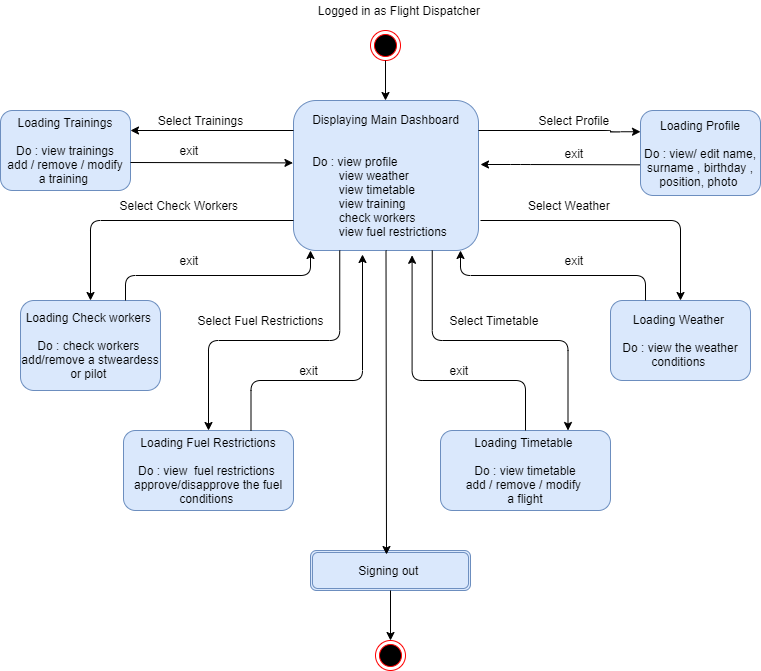

The diagram above was exported from draw.io. Its source (the exported page's mxGraphModel, read from the mxfile embedded in the PNG):
<mxGraphModel dx="1278" dy="489" grid="1" gridSize="10" guides="1" tooltips="1" connect="1" arrows="1" fold="1" page="1" pageScale="1" pageWidth="850" pageHeight="1100" math="0" shadow="0">
  <root>
    <mxCell id="0" />
    <mxCell id="1" parent="0" />
    <mxCell id="hA5HVkEWaLa7k__zg3uV-1" value="" style="ellipse;html=1;shape=endState;fillColor=#000000;strokeColor=#ff0000;" parent="1" vertex="1">
      <mxGeometry x="410" y="370" width="30" height="30" as="geometry" />
    </mxCell>
    <mxCell id="hA5HVkEWaLa7k__zg3uV-2" value="Logged in as Flight Dispatcher&amp;nbsp;&lt;br&gt;" style="text;html=1;align=center;verticalAlign=middle;resizable=0;points=[];autosize=1;strokeColor=none;" parent="1" vertex="1">
      <mxGeometry x="350" y="340" width="180" height="20" as="geometry" />
    </mxCell>
    <mxCell id="hA5HVkEWaLa7k__zg3uV-13" value="Displaying Main Dashboard&lt;br&gt;&lt;br&gt;&lt;br&gt;&lt;div style=&quot;text-align: justify&quot;&gt;&lt;span&gt;Do : view profile&amp;nbsp;&amp;nbsp;&lt;/span&gt;&lt;/div&gt;&lt;div style=&quot;text-align: justify&quot;&gt;&lt;span&gt;&amp;nbsp; &amp;nbsp; &amp;nbsp; &amp;nbsp; view weather&amp;nbsp;&lt;/span&gt;&lt;/div&gt;&lt;div style=&quot;text-align: justify&quot;&gt;&lt;span&gt;&amp;nbsp; &amp;nbsp; &amp;nbsp; &amp;nbsp; view timetable&amp;nbsp;&lt;/span&gt;&lt;/div&gt;&lt;div style=&quot;text-align: justify&quot;&gt;&lt;span&gt;&amp;nbsp; &amp;nbsp; &amp;nbsp; &amp;nbsp; view training&amp;nbsp;&lt;/span&gt;&lt;/div&gt;&lt;div style=&quot;text-align: justify&quot;&gt;&lt;span&gt;&amp;nbsp; &amp;nbsp; &amp;nbsp; &amp;nbsp; check workers&amp;nbsp;&lt;/span&gt;&lt;/div&gt;&lt;div style=&quot;text-align: justify&quot;&gt;&lt;span&gt;&amp;nbsp; &amp;nbsp; &amp;nbsp; &amp;nbsp; view fuel restrictions&amp;nbsp;&lt;/span&gt;&lt;/div&gt;" style="rounded=1;whiteSpace=wrap;html=1;sketch=0;fillColor=#dae8fc;strokeColor=#6c8ebf;" parent="1" vertex="1">
      <mxGeometry x="333" y="440" width="185" height="150" as="geometry" />
    </mxCell>
    <mxCell id="hA5HVkEWaLa7k__zg3uV-14" value="Loading Profile&lt;br&gt;&lt;br&gt;Do : view/ edit name, surname , birthday , position, photo&amp;nbsp;" style="rounded=1;whiteSpace=wrap;html=1;sketch=0;fillColor=#dae8fc;strokeColor=#6c8ebf;" parent="1" vertex="1">
      <mxGeometry x="680" y="450" width="120" height="85" as="geometry" />
    </mxCell>
    <mxCell id="hA5HVkEWaLa7k__zg3uV-15" value="Loading Weather&amp;nbsp;&lt;br&gt;&lt;br&gt;Do : view the weather conditions&amp;nbsp;" style="rounded=1;whiteSpace=wrap;html=1;sketch=0;fillColor=#dae8fc;strokeColor=#6c8ebf;" parent="1" vertex="1">
      <mxGeometry x="650" y="640" width="140" height="80" as="geometry" />
    </mxCell>
    <mxCell id="hA5HVkEWaLa7k__zg3uV-16" value="Loading Timetable&amp;nbsp;&lt;br&gt;&lt;br&gt;Do : view timetable&lt;br&gt;add / remove / modify &lt;br&gt;a flight" style="rounded=1;whiteSpace=wrap;html=1;sketch=0;fillColor=#dae8fc;strokeColor=#6c8ebf;" parent="1" vertex="1">
      <mxGeometry x="480" y="770" width="170" height="80" as="geometry" />
    </mxCell>
    <mxCell id="hA5HVkEWaLa7k__zg3uV-17" value="Loading Trainings&lt;br&gt;&lt;br&gt;Do : view trainings&lt;br&gt;add / remove / modify&lt;br&gt;a training&amp;nbsp;" style="rounded=1;whiteSpace=wrap;html=1;sketch=0;fillColor=#dae8fc;strokeColor=#6c8ebf;" parent="1" vertex="1">
      <mxGeometry x="40" y="450" width="130" height="80" as="geometry" />
    </mxCell>
    <mxCell id="hA5HVkEWaLa7k__zg3uV-18" value="Loading Check workers&amp;nbsp;&lt;br&gt;&lt;br&gt;Do : check workers&amp;nbsp;&lt;br&gt;add/remove a stweardess or pilot&amp;nbsp;" style="rounded=1;whiteSpace=wrap;html=1;sketch=0;fillColor=#dae8fc;strokeColor=#6c8ebf;" parent="1" vertex="1">
      <mxGeometry x="60" y="640" width="140" height="90" as="geometry" />
    </mxCell>
    <mxCell id="hA5HVkEWaLa7k__zg3uV-19" value="Loading Fuel Restrictions&lt;br&gt;&lt;br&gt;Do : view&amp;nbsp; fuel restrictions&amp;nbsp;&lt;br&gt;approve/disapprove the fuel conditions&amp;nbsp;" style="rounded=1;whiteSpace=wrap;html=1;sketch=0;fillColor=#dae8fc;strokeColor=#6c8ebf;" parent="1" vertex="1">
      <mxGeometry x="163" y="770" width="170" height="80" as="geometry" />
    </mxCell>
    <mxCell id="hA5HVkEWaLa7k__zg3uV-21" value="" style="endArrow=classic;html=1;exitX=0.5;exitY=1;exitDx=0;exitDy=0;" parent="1" source="hA5HVkEWaLa7k__zg3uV-1" edge="1">
      <mxGeometry width="50" height="50" relative="1" as="geometry">
        <mxPoint x="390" y="640" as="sourcePoint" />
        <mxPoint x="425" y="440" as="targetPoint" />
      </mxGeometry>
    </mxCell>
    <mxCell id="hA5HVkEWaLa7k__zg3uV-23" value="" style="edgeStyle=elbowEdgeStyle;elbow=horizontal;endArrow=classic;html=1;entryX=0;entryY=0.25;entryDx=0;entryDy=0;" parent="1" target="hA5HVkEWaLa7k__zg3uV-14" edge="1">
      <mxGeometry width="50" height="50" relative="1" as="geometry">
        <mxPoint x="518" y="470" as="sourcePoint" />
        <mxPoint x="548" y="540" as="targetPoint" />
        <Array as="points">
          <mxPoint x="650" y="510" />
          <mxPoint x="620" y="500" />
        </Array>
      </mxGeometry>
    </mxCell>
    <mxCell id="hA5HVkEWaLa7k__zg3uV-25" value="Select Profile&amp;nbsp;" style="text;html=1;align=center;verticalAlign=middle;resizable=0;points=[];autosize=1;strokeColor=none;" parent="1" vertex="1">
      <mxGeometry x="570" y="450" width="90" height="20" as="geometry" />
    </mxCell>
    <mxCell id="hA5HVkEWaLa7k__zg3uV-27" value="" style="endArrow=classic;html=1;exitX=-0.007;exitY=0.639;exitDx=0;exitDy=0;exitPerimeter=0;" parent="1" source="hA5HVkEWaLa7k__zg3uV-14" edge="1">
      <mxGeometry width="50" height="50" relative="1" as="geometry">
        <mxPoint x="410" y="780" as="sourcePoint" />
        <mxPoint x="520" y="504" as="targetPoint" />
        <Array as="points">
          <mxPoint x="560" y="504" />
        </Array>
      </mxGeometry>
    </mxCell>
    <mxCell id="hA5HVkEWaLa7k__zg3uV-28" value="exit&amp;nbsp;&lt;br&gt;" style="text;html=1;align=center;verticalAlign=middle;resizable=0;points=[];autosize=1;strokeColor=none;" parent="1" vertex="1">
      <mxGeometry x="595" y="482.5" width="40" height="20" as="geometry" />
    </mxCell>
    <mxCell id="hA5HVkEWaLa7k__zg3uV-29" value="" style="endArrow=classic;html=1;entryX=1;entryY=0.25;entryDx=0;entryDy=0;" parent="1" target="hA5HVkEWaLa7k__zg3uV-17" edge="1">
      <mxGeometry width="50" height="50" relative="1" as="geometry">
        <mxPoint x="333" y="470" as="sourcePoint" />
        <mxPoint x="460" y="720" as="targetPoint" />
      </mxGeometry>
    </mxCell>
    <mxCell id="hA5HVkEWaLa7k__zg3uV-30" value="" style="endArrow=classic;html=1;entryX=-0.003;entryY=0.416;entryDx=0;entryDy=0;entryPerimeter=0;" parent="1" target="hA5HVkEWaLa7k__zg3uV-13" edge="1">
      <mxGeometry width="50" height="50" relative="1" as="geometry">
        <mxPoint x="170" y="502" as="sourcePoint" />
        <mxPoint x="460" y="720" as="targetPoint" />
      </mxGeometry>
    </mxCell>
    <mxCell id="hA5HVkEWaLa7k__zg3uV-31" value="Select Trainings&lt;br&gt;" style="text;html=1;align=center;verticalAlign=middle;resizable=0;points=[];autosize=1;strokeColor=none;" parent="1" vertex="1">
      <mxGeometry x="190" y="450" width="100" height="20" as="geometry" />
    </mxCell>
    <mxCell id="hA5HVkEWaLa7k__zg3uV-32" value="exit&amp;nbsp;" style="text;html=1;align=center;verticalAlign=middle;resizable=0;points=[];autosize=1;strokeColor=none;" parent="1" vertex="1">
      <mxGeometry x="210" y="480" width="40" height="20" as="geometry" />
    </mxCell>
    <mxCell id="hA5HVkEWaLa7k__zg3uV-33" value="" style="edgeStyle=segmentEdgeStyle;endArrow=classic;html=1;entryX=0.5;entryY=0;entryDx=0;entryDy=0;" parent="1" target="hA5HVkEWaLa7k__zg3uV-18" edge="1">
      <mxGeometry width="50" height="50" relative="1" as="geometry">
        <mxPoint x="333" y="560" as="sourcePoint" />
        <mxPoint x="200" y="630" as="targetPoint" />
        <Array as="points">
          <mxPoint x="333" y="560" />
          <mxPoint x="130" y="560" />
        </Array>
      </mxGeometry>
    </mxCell>
    <mxCell id="hA5HVkEWaLa7k__zg3uV-34" value="Select Check Workers&amp;nbsp;" style="text;html=1;align=center;verticalAlign=middle;resizable=0;points=[];autosize=1;strokeColor=none;" parent="1" vertex="1">
      <mxGeometry x="150" y="535" width="140" height="20" as="geometry" />
    </mxCell>
    <mxCell id="hA5HVkEWaLa7k__zg3uV-36" value="" style="edgeStyle=elbowEdgeStyle;elbow=vertical;endArrow=classic;html=1;" parent="1" edge="1">
      <mxGeometry width="50" height="50" relative="1" as="geometry">
        <mxPoint x="165" y="640" as="sourcePoint" />
        <mxPoint x="350" y="590" as="targetPoint" />
        <Array as="points" />
      </mxGeometry>
    </mxCell>
    <mxCell id="hA5HVkEWaLa7k__zg3uV-37" value="exit&amp;nbsp;&lt;br&gt;" style="text;html=1;align=center;verticalAlign=middle;resizable=0;points=[];autosize=1;strokeColor=none;" parent="1" vertex="1">
      <mxGeometry x="210" y="590" width="40" height="20" as="geometry" />
    </mxCell>
    <mxCell id="hA5HVkEWaLa7k__zg3uV-38" value="" style="edgeStyle=segmentEdgeStyle;endArrow=classic;html=1;entryX=0.5;entryY=0;entryDx=0;entryDy=0;" parent="1" target="hA5HVkEWaLa7k__zg3uV-15" edge="1">
      <mxGeometry width="50" height="50" relative="1" as="geometry">
        <mxPoint x="520" y="560" as="sourcePoint" />
        <mxPoint x="620" y="605" as="targetPoint" />
      </mxGeometry>
    </mxCell>
    <mxCell id="hA5HVkEWaLa7k__zg3uV-39" value="" style="edgeStyle=elbowEdgeStyle;elbow=vertical;endArrow=classic;html=1;exitX=0.25;exitY=0;exitDx=0;exitDy=0;" parent="1" source="hA5HVkEWaLa7k__zg3uV-15" edge="1">
      <mxGeometry width="50" height="50" relative="1" as="geometry">
        <mxPoint x="630" y="640" as="sourcePoint" />
        <mxPoint x="500" y="590" as="targetPoint" />
      </mxGeometry>
    </mxCell>
    <mxCell id="hA5HVkEWaLa7k__zg3uV-40" value="exit&amp;nbsp;&lt;br&gt;" style="text;html=1;align=center;verticalAlign=middle;resizable=0;points=[];autosize=1;strokeColor=none;" parent="1" vertex="1">
      <mxGeometry x="595" y="590" width="40" height="20" as="geometry" />
    </mxCell>
    <mxCell id="hA5HVkEWaLa7k__zg3uV-41" value="Select Weather&amp;nbsp;" style="text;html=1;align=center;verticalAlign=middle;resizable=0;points=[];autosize=1;strokeColor=none;" parent="1" vertex="1">
      <mxGeometry x="560" y="535" width="100" height="20" as="geometry" />
    </mxCell>
    <mxCell id="hA5HVkEWaLa7k__zg3uV-42" value="Signing out&amp;nbsp;" style="shape=ext;double=1;rounded=1;whiteSpace=wrap;html=1;sketch=0;fillColor=#dae8fc;strokeColor=#6c8ebf;" parent="1" vertex="1">
      <mxGeometry x="350" y="890" width="160" height="40" as="geometry" />
    </mxCell>
    <mxCell id="hA5HVkEWaLa7k__zg3uV-43" value="" style="ellipse;html=1;shape=endState;fillColor=#000000;strokeColor=#ff0000;rounded=1;sketch=0;" parent="1" vertex="1">
      <mxGeometry x="415" y="980" width="30" height="30" as="geometry" />
    </mxCell>
    <mxCell id="hA5HVkEWaLa7k__zg3uV-44" value="" style="endArrow=classic;html=1;exitX=0.5;exitY=1;exitDx=0;exitDy=0;" parent="1" source="hA5HVkEWaLa7k__zg3uV-13" edge="1">
      <mxGeometry width="50" height="50" relative="1" as="geometry">
        <mxPoint x="410" y="740" as="sourcePoint" />
        <mxPoint x="426" y="894" as="targetPoint" />
      </mxGeometry>
    </mxCell>
    <mxCell id="hA5HVkEWaLa7k__zg3uV-45" value="" style="endArrow=classic;html=1;exitX=0.5;exitY=1;exitDx=0;exitDy=0;entryX=0.5;entryY=0;entryDx=0;entryDy=0;" parent="1" source="hA5HVkEWaLa7k__zg3uV-42" target="hA5HVkEWaLa7k__zg3uV-43" edge="1">
      <mxGeometry width="50" height="50" relative="1" as="geometry">
        <mxPoint x="410" y="740" as="sourcePoint" />
        <mxPoint x="460" y="690" as="targetPoint" />
      </mxGeometry>
    </mxCell>
    <mxCell id="hA5HVkEWaLa7k__zg3uV-47" value="" style="edgeStyle=elbowEdgeStyle;elbow=vertical;endArrow=classic;html=1;exitX=0.25;exitY=1;exitDx=0;exitDy=0;entryX=0.5;entryY=0;entryDx=0;entryDy=0;" parent="1" source="hA5HVkEWaLa7k__zg3uV-13" target="hA5HVkEWaLa7k__zg3uV-19" edge="1">
      <mxGeometry width="50" height="50" relative="1" as="geometry">
        <mxPoint x="410" y="740" as="sourcePoint" />
        <mxPoint x="250" y="750" as="targetPoint" />
      </mxGeometry>
    </mxCell>
    <mxCell id="hA5HVkEWaLa7k__zg3uV-49" value="" style="edgeStyle=elbowEdgeStyle;elbow=vertical;endArrow=classic;html=1;exitX=0.75;exitY=1;exitDx=0;exitDy=0;entryX=0.75;entryY=0;entryDx=0;entryDy=0;" parent="1" source="hA5HVkEWaLa7k__zg3uV-13" target="hA5HVkEWaLa7k__zg3uV-16" edge="1">
      <mxGeometry width="50" height="50" relative="1" as="geometry">
        <mxPoint x="410" y="740" as="sourcePoint" />
        <mxPoint x="460" y="690" as="targetPoint" />
      </mxGeometry>
    </mxCell>
    <mxCell id="hA5HVkEWaLa7k__zg3uV-50" value="" style="edgeStyle=elbowEdgeStyle;elbow=vertical;endArrow=classic;html=1;exitX=0.75;exitY=0;exitDx=0;exitDy=0;" parent="1" source="hA5HVkEWaLa7k__zg3uV-19" edge="1">
      <mxGeometry width="50" height="50" relative="1" as="geometry">
        <mxPoint x="410" y="740" as="sourcePoint" />
        <mxPoint x="402" y="594" as="targetPoint" />
        <Array as="points">
          <mxPoint x="350" y="720" />
        </Array>
      </mxGeometry>
    </mxCell>
    <mxCell id="hA5HVkEWaLa7k__zg3uV-51" value="" style="edgeStyle=elbowEdgeStyle;elbow=vertical;endArrow=classic;html=1;exitX=0.5;exitY=0;exitDx=0;exitDy=0;entryX=0.641;entryY=1.032;entryDx=0;entryDy=0;entryPerimeter=0;" parent="1" source="hA5HVkEWaLa7k__zg3uV-16" target="hA5HVkEWaLa7k__zg3uV-13" edge="1">
      <mxGeometry width="50" height="50" relative="1" as="geometry">
        <mxPoint x="410" y="740" as="sourcePoint" />
        <mxPoint x="450" y="600" as="targetPoint" />
        <Array as="points">
          <mxPoint x="510" y="720" />
        </Array>
      </mxGeometry>
    </mxCell>
    <mxCell id="hA5HVkEWaLa7k__zg3uV-52" value="exit&amp;nbsp;" style="text;html=1;align=center;verticalAlign=middle;resizable=0;points=[];autosize=1;strokeColor=none;" parent="1" vertex="1">
      <mxGeometry x="480" y="700" width="40" height="20" as="geometry" />
    </mxCell>
    <mxCell id="hA5HVkEWaLa7k__zg3uV-53" value="exit" style="text;html=1;align=center;verticalAlign=middle;resizable=0;points=[];autosize=1;strokeColor=none;" parent="1" vertex="1">
      <mxGeometry x="333" y="700" width="30" height="20" as="geometry" />
    </mxCell>
    <mxCell id="hA5HVkEWaLa7k__zg3uV-54" value="Select Timetable&amp;nbsp;" style="text;html=1;align=center;verticalAlign=middle;resizable=0;points=[];autosize=1;strokeColor=none;" parent="1" vertex="1">
      <mxGeometry x="480" y="650" width="110" height="20" as="geometry" />
    </mxCell>
    <mxCell id="hA5HVkEWaLa7k__zg3uV-55" value="Select Fuel Restrictions" style="text;html=1;align=center;verticalAlign=middle;resizable=0;points=[];autosize=1;strokeColor=none;" parent="1" vertex="1">
      <mxGeometry x="230" y="650" width="140" height="20" as="geometry" />
    </mxCell>
  </root>
</mxGraphModel>